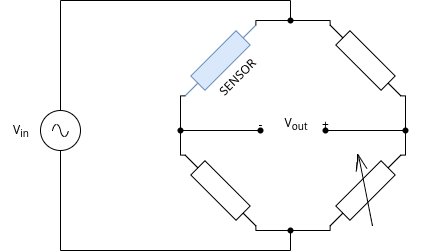

The diagram above was exported from draw.io. Its source (the exported page's mxGraphModel, read from the mxfile embedded in the PNG):
<mxGraphModel dx="1422" dy="978" grid="1" gridSize="10" guides="1" tooltips="1" connect="1" arrows="1" fold="1" page="1" pageScale="1" pageWidth="850" pageHeight="1100" math="0" shadow="0">
  <root>
    <mxCell id="0" />
    <mxCell id="1" parent="0" />
    <mxCell id="2zodDaUZDInrij36KbPj-1" value="" style="pointerEvents=1;verticalLabelPosition=bottom;shadow=0;dashed=0;align=center;html=1;verticalAlign=top;shape=mxgraph.electrical.signal_sources.source;aspect=fixed;points=[[0.5,0,0],[1,0.5,0],[0.5,1,0],[0,0.5,0]];elSignalType=ac;" parent="1" vertex="1">
      <mxGeometry x="150" y="240" width="40" height="40" as="geometry" />
    </mxCell>
    <mxCell id="2zodDaUZDInrij36KbPj-2" value="SENSOR" style="pointerEvents=1;verticalLabelPosition=bottom;shadow=0;dashed=0;align=center;html=1;verticalAlign=top;shape=mxgraph.electrical.resistors.resistor_1;direction=west;rotation=-45;fillColor=#dae8fc;strokeColor=#6c8ebf;" parent="1" vertex="1">
      <mxGeometry x="280" y="180" width="100" height="20" as="geometry" />
    </mxCell>
    <mxCell id="2zodDaUZDInrij36KbPj-3" value="&lt;div&gt;&lt;br&gt;&lt;/div&gt;" style="pointerEvents=1;verticalLabelPosition=bottom;shadow=0;dashed=0;align=center;html=1;verticalAlign=top;shape=mxgraph.electrical.resistors.resistor_1;direction=west;rotation=45;" parent="1" vertex="1">
      <mxGeometry x="424.99640687119285" y="179.99640687119285" width="100" height="20" as="geometry" />
    </mxCell>
    <mxCell id="2zodDaUZDInrij36KbPj-4" value="" style="pointerEvents=1;verticalLabelPosition=bottom;shadow=0;dashed=0;align=center;html=1;verticalAlign=top;shape=mxgraph.electrical.resistors.variable_resistor_1;rotation=-45;" parent="1" vertex="1">
      <mxGeometry x="425" y="290" width="100" height="60" as="geometry" />
    </mxCell>
    <mxCell id="2zodDaUZDInrij36KbPj-5" value="" style="pointerEvents=1;verticalLabelPosition=bottom;shadow=0;dashed=0;align=center;html=1;verticalAlign=top;shape=mxgraph.electrical.resistors.resistor_1;direction=west;rotation=45;" parent="1" vertex="1">
      <mxGeometry x="279.99640687119285" y="309.99640687119285" width="100" height="20" as="geometry" />
    </mxCell>
    <mxCell id="2zodDaUZDInrij36KbPj-6" value="" style="shape=waypoint;sketch=0;fillStyle=solid;size=6;pointerEvents=1;points=[];fillColor=none;resizable=0;rotatable=0;perimeter=centerPerimeter;snapToPoint=1;" parent="1" vertex="1">
      <mxGeometry x="280" y="250" width="20" height="20" as="geometry" />
    </mxCell>
    <mxCell id="2zodDaUZDInrij36KbPj-7" value="" style="shape=waypoint;sketch=0;fillStyle=solid;size=6;pointerEvents=1;points=[];fillColor=none;resizable=0;rotatable=0;perimeter=centerPerimeter;snapToPoint=1;" parent="1" vertex="1">
      <mxGeometry x="505" y="250" width="20" height="20" as="geometry" />
    </mxCell>
    <mxCell id="2zodDaUZDInrij36KbPj-10" style="edgeStyle=orthogonalEdgeStyle;rounded=0;orthogonalLoop=1;jettySize=auto;html=1;exitX=1;exitY=0.5;exitDx=0;exitDy=0;exitPerimeter=0;entryX=0.507;entryY=0.738;entryDx=0;entryDy=0;entryPerimeter=0;endArrow=none;endFill=0;" parent="1" source="2zodDaUZDInrij36KbPj-5" target="2zodDaUZDInrij36KbPj-6" edge="1">
      <mxGeometry relative="1" as="geometry" />
    </mxCell>
    <mxCell id="2zodDaUZDInrij36KbPj-12" style="edgeStyle=orthogonalEdgeStyle;rounded=0;orthogonalLoop=1;jettySize=auto;html=1;exitX=1;exitY=0.5;exitDx=0;exitDy=0;exitPerimeter=0;entryX=0.436;entryY=0.262;entryDx=0;entryDy=0;entryPerimeter=0;endArrow=none;endFill=0;" parent="1" source="2zodDaUZDInrij36KbPj-2" target="2zodDaUZDInrij36KbPj-6" edge="1">
      <mxGeometry relative="1" as="geometry" />
    </mxCell>
    <mxCell id="2zodDaUZDInrij36KbPj-13" style="edgeStyle=orthogonalEdgeStyle;rounded=0;orthogonalLoop=1;jettySize=auto;html=1;exitX=1;exitY=0.5;exitDx=0;exitDy=0;exitPerimeter=0;entryX=0.471;entryY=0.905;entryDx=0;entryDy=0;entryPerimeter=0;endArrow=none;endFill=0;" parent="1" source="2zodDaUZDInrij36KbPj-4" target="2zodDaUZDInrij36KbPj-7" edge="1">
      <mxGeometry relative="1" as="geometry" />
    </mxCell>
    <mxCell id="2zodDaUZDInrij36KbPj-14" style="edgeStyle=orthogonalEdgeStyle;rounded=0;orthogonalLoop=1;jettySize=auto;html=1;exitX=0;exitY=0.5;exitDx=0;exitDy=0;exitPerimeter=0;entryX=0.59;entryY=0.095;entryDx=0;entryDy=0;entryPerimeter=0;endArrow=none;endFill=0;" parent="1" source="2zodDaUZDInrij36KbPj-3" target="2zodDaUZDInrij36KbPj-7" edge="1">
      <mxGeometry relative="1" as="geometry" />
    </mxCell>
    <mxCell id="2zodDaUZDInrij36KbPj-15" value="-&#10;" style="shape=waypoint;sketch=0;fillStyle=solid;size=6;pointerEvents=1;points=[];resizable=0;rotatable=0;perimeter=centerPerimeter;snapToPoint=1;fillColor=default;strokeColor=default;gradientColor=none;strokeWidth=1;perimeterSpacing=0;" parent="1" vertex="1">
      <mxGeometry x="360" y="250" width="20" height="20" as="geometry" />
    </mxCell>
    <mxCell id="2zodDaUZDInrij36KbPj-16" value="+&#10;" style="shape=waypoint;sketch=0;fillStyle=solid;size=6;pointerEvents=1;points=[];fillColor=none;resizable=0;rotatable=0;perimeter=centerPerimeter;snapToPoint=1;" parent="1" vertex="1">
      <mxGeometry x="425" y="250" width="20" height="20" as="geometry" />
    </mxCell>
    <mxCell id="2zodDaUZDInrij36KbPj-17" style="edgeStyle=orthogonalEdgeStyle;rounded=0;orthogonalLoop=1;jettySize=auto;html=1;entryX=0.34;entryY=0.524;entryDx=0;entryDy=0;entryPerimeter=0;endArrow=none;endFill=0;" parent="1" source="2zodDaUZDInrij36KbPj-6" target="2zodDaUZDInrij36KbPj-15" edge="1">
      <mxGeometry relative="1" as="geometry" />
    </mxCell>
    <mxCell id="2zodDaUZDInrij36KbPj-18" style="edgeStyle=orthogonalEdgeStyle;rounded=0;orthogonalLoop=1;jettySize=auto;html=1;entryX=0.71;entryY=0.429;entryDx=0;entryDy=0;entryPerimeter=0;endArrow=none;endFill=0;" parent="1" source="2zodDaUZDInrij36KbPj-7" target="2zodDaUZDInrij36KbPj-16" edge="1">
      <mxGeometry relative="1" as="geometry" />
    </mxCell>
    <mxCell id="2zodDaUZDInrij36KbPj-19" value="" style="shape=waypoint;sketch=0;fillStyle=solid;size=6;pointerEvents=1;points=[];fillColor=none;resizable=0;rotatable=0;perimeter=centerPerimeter;snapToPoint=1;" parent="1" vertex="1">
      <mxGeometry x="390" y="140" width="20" height="20" as="geometry" />
    </mxCell>
    <mxCell id="2zodDaUZDInrij36KbPj-26" style="edgeStyle=orthogonalEdgeStyle;rounded=0;orthogonalLoop=1;jettySize=auto;html=1;entryX=0;entryY=0.5;entryDx=0;entryDy=0;entryPerimeter=0;endArrow=none;endFill=0;" parent="1" source="2zodDaUZDInrij36KbPj-19" target="2zodDaUZDInrij36KbPj-2" edge="1">
      <mxGeometry relative="1" as="geometry" />
    </mxCell>
    <mxCell id="2zodDaUZDInrij36KbPj-27" style="edgeStyle=orthogonalEdgeStyle;rounded=0;orthogonalLoop=1;jettySize=auto;html=1;entryX=1;entryY=0.5;entryDx=0;entryDy=0;entryPerimeter=0;endArrow=none;endFill=0;" parent="1" source="2zodDaUZDInrij36KbPj-19" target="2zodDaUZDInrij36KbPj-3" edge="1">
      <mxGeometry relative="1" as="geometry" />
    </mxCell>
    <mxCell id="2zodDaUZDInrij36KbPj-28" value="" style="shape=waypoint;sketch=0;fillStyle=solid;size=6;pointerEvents=1;points=[];fillColor=none;resizable=0;rotatable=0;perimeter=centerPerimeter;snapToPoint=1;" parent="1" vertex="1">
      <mxGeometry x="390" y="350" width="20" height="20" as="geometry" />
    </mxCell>
    <mxCell id="2zodDaUZDInrij36KbPj-29" style="edgeStyle=orthogonalEdgeStyle;rounded=0;orthogonalLoop=1;jettySize=auto;html=1;entryX=0;entryY=0.5;entryDx=0;entryDy=0;entryPerimeter=0;endArrow=none;endFill=0;" parent="1" source="2zodDaUZDInrij36KbPj-28" target="2zodDaUZDInrij36KbPj-5" edge="1">
      <mxGeometry relative="1" as="geometry" />
    </mxCell>
    <mxCell id="2zodDaUZDInrij36KbPj-30" style="edgeStyle=orthogonalEdgeStyle;rounded=0;orthogonalLoop=1;jettySize=auto;html=1;entryX=0;entryY=0.5;entryDx=0;entryDy=0;entryPerimeter=0;endArrow=none;endFill=0;" parent="1" source="2zodDaUZDInrij36KbPj-28" target="2zodDaUZDInrij36KbPj-4" edge="1">
      <mxGeometry relative="1" as="geometry" />
    </mxCell>
    <mxCell id="2zodDaUZDInrij36KbPj-34" style="edgeStyle=orthogonalEdgeStyle;rounded=0;orthogonalLoop=1;jettySize=auto;html=1;entryX=0.5;entryY=1;entryDx=0;entryDy=0;entryPerimeter=0;endArrow=none;endFill=0;" parent="1" source="2zodDaUZDInrij36KbPj-28" target="2zodDaUZDInrij36KbPj-1" edge="1">
      <mxGeometry relative="1" as="geometry">
        <Array as="points">
          <mxPoint x="400" y="380" />
          <mxPoint x="170" y="380" />
        </Array>
      </mxGeometry>
    </mxCell>
    <mxCell id="2zodDaUZDInrij36KbPj-35" value="V&lt;sub&gt;out&lt;/sub&gt;" style="text;html=1;align=center;verticalAlign=middle;resizable=0;points=[];autosize=1;strokeColor=none;fillColor=none;" parent="1" vertex="1">
      <mxGeometry x="385" y="238" width="40" height="30" as="geometry" />
    </mxCell>
    <mxCell id="2zodDaUZDInrij36KbPj-36" value="V&lt;sub&gt;in&lt;/sub&gt;" style="text;html=1;align=center;verticalAlign=middle;resizable=0;points=[];autosize=1;strokeColor=none;fillColor=none;" parent="1" vertex="1">
      <mxGeometry x="110" y="245" width="40" height="30" as="geometry" />
    </mxCell>
    <mxCell id="FOv_mV_O0CBWftLXRGLj-1" style="edgeStyle=orthogonalEdgeStyle;rounded=0;orthogonalLoop=1;jettySize=auto;html=1;entryX=0.5;entryY=0.15;entryDx=0;entryDy=0;entryPerimeter=0;endArrow=none;endFill=0;" parent="1" source="2zodDaUZDInrij36KbPj-1" target="2zodDaUZDInrij36KbPj-19" edge="1">
      <mxGeometry relative="1" as="geometry">
        <Array as="points">
          <mxPoint x="170" y="130" />
          <mxPoint x="400" y="130" />
        </Array>
      </mxGeometry>
    </mxCell>
  </root>
</mxGraphModel>